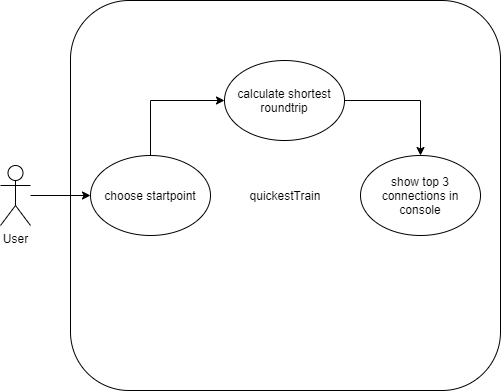

The diagram above was exported from draw.io. Its source (the exported page's mxGraphModel, read from the mxfile embedded in the PNG):
<mxGraphModel dx="1038" dy="547" grid="1" gridSize="10" guides="1" tooltips="1" connect="1" arrows="1" fold="1" page="1" pageScale="1" pageWidth="827" pageHeight="1169" math="0" shadow="0">
  <root>
    <mxCell id="0" />
    <mxCell id="1" parent="0" />
    <mxCell id="0Yc_84Rt8XZVsHgm--P--1" value="quickestTrain" style="rounded=1;whiteSpace=wrap;html=1;fillColor=default;strokeColor=default;fontColor=default;" vertex="1" parent="1">
      <mxGeometry x="200" y="50" width="430" height="390" as="geometry" />
    </mxCell>
    <mxCell id="0Yc_84Rt8XZVsHgm--P--9" style="edgeStyle=orthogonalEdgeStyle;rounded=0;orthogonalLoop=1;jettySize=auto;html=1;labelBackgroundColor=default;fontColor=default;strokeColor=default;entryX=0;entryY=0.5;entryDx=0;entryDy=0;" edge="1" parent="1" source="0Yc_84Rt8XZVsHgm--P--2" target="0Yc_84Rt8XZVsHgm--P--10">
      <mxGeometry relative="1" as="geometry">
        <mxPoint x="240" y="245" as="targetPoint" />
      </mxGeometry>
    </mxCell>
    <mxCell id="0Yc_84Rt8XZVsHgm--P--2" value="User" style="shape=umlActor;html=1;verticalLabelPosition=bottom;verticalAlign=top;align=center;fontColor=default;strokeColor=default;fillColor=default;" vertex="1" parent="1">
      <mxGeometry x="130" y="215" width="30" height="60" as="geometry" />
    </mxCell>
    <mxCell id="0Yc_84Rt8XZVsHgm--P--13" value="" style="edgeStyle=orthogonalEdgeStyle;rounded=0;orthogonalLoop=1;jettySize=auto;html=1;labelBackgroundColor=default;fontColor=default;strokeColor=default;entryX=0;entryY=0.5;entryDx=0;entryDy=0;" edge="1" parent="1" source="0Yc_84Rt8XZVsHgm--P--10" target="0Yc_84Rt8XZVsHgm--P--12">
      <mxGeometry relative="1" as="geometry">
        <Array as="points">
          <mxPoint x="280" y="150" />
        </Array>
      </mxGeometry>
    </mxCell>
    <mxCell id="0Yc_84Rt8XZVsHgm--P--10" value="choose startpoint" style="ellipse;whiteSpace=wrap;html=1;fontColor=default;strokeColor=default;fillColor=default;" vertex="1" parent="1">
      <mxGeometry x="220" y="205" width="120" height="80" as="geometry" />
    </mxCell>
    <mxCell id="0Yc_84Rt8XZVsHgm--P--15" value="" style="edgeStyle=orthogonalEdgeStyle;rounded=0;orthogonalLoop=1;jettySize=auto;html=1;labelBackgroundColor=default;fontColor=default;strokeColor=default;" edge="1" parent="1" source="0Yc_84Rt8XZVsHgm--P--12" target="0Yc_84Rt8XZVsHgm--P--14">
      <mxGeometry relative="1" as="geometry" />
    </mxCell>
    <mxCell id="0Yc_84Rt8XZVsHgm--P--12" value="calculate shortest roundtrip" style="ellipse;whiteSpace=wrap;html=1;fontColor=default;strokeColor=default;fillColor=default;" vertex="1" parent="1">
      <mxGeometry x="354" y="110" width="120" height="80" as="geometry" />
    </mxCell>
    <mxCell id="0Yc_84Rt8XZVsHgm--P--14" value="show top 3 connections in console" style="ellipse;whiteSpace=wrap;html=1;fontColor=default;strokeColor=default;fillColor=default;" vertex="1" parent="1">
      <mxGeometry x="490" y="205" width="120" height="80" as="geometry" />
    </mxCell>
  </root>
</mxGraphModel>